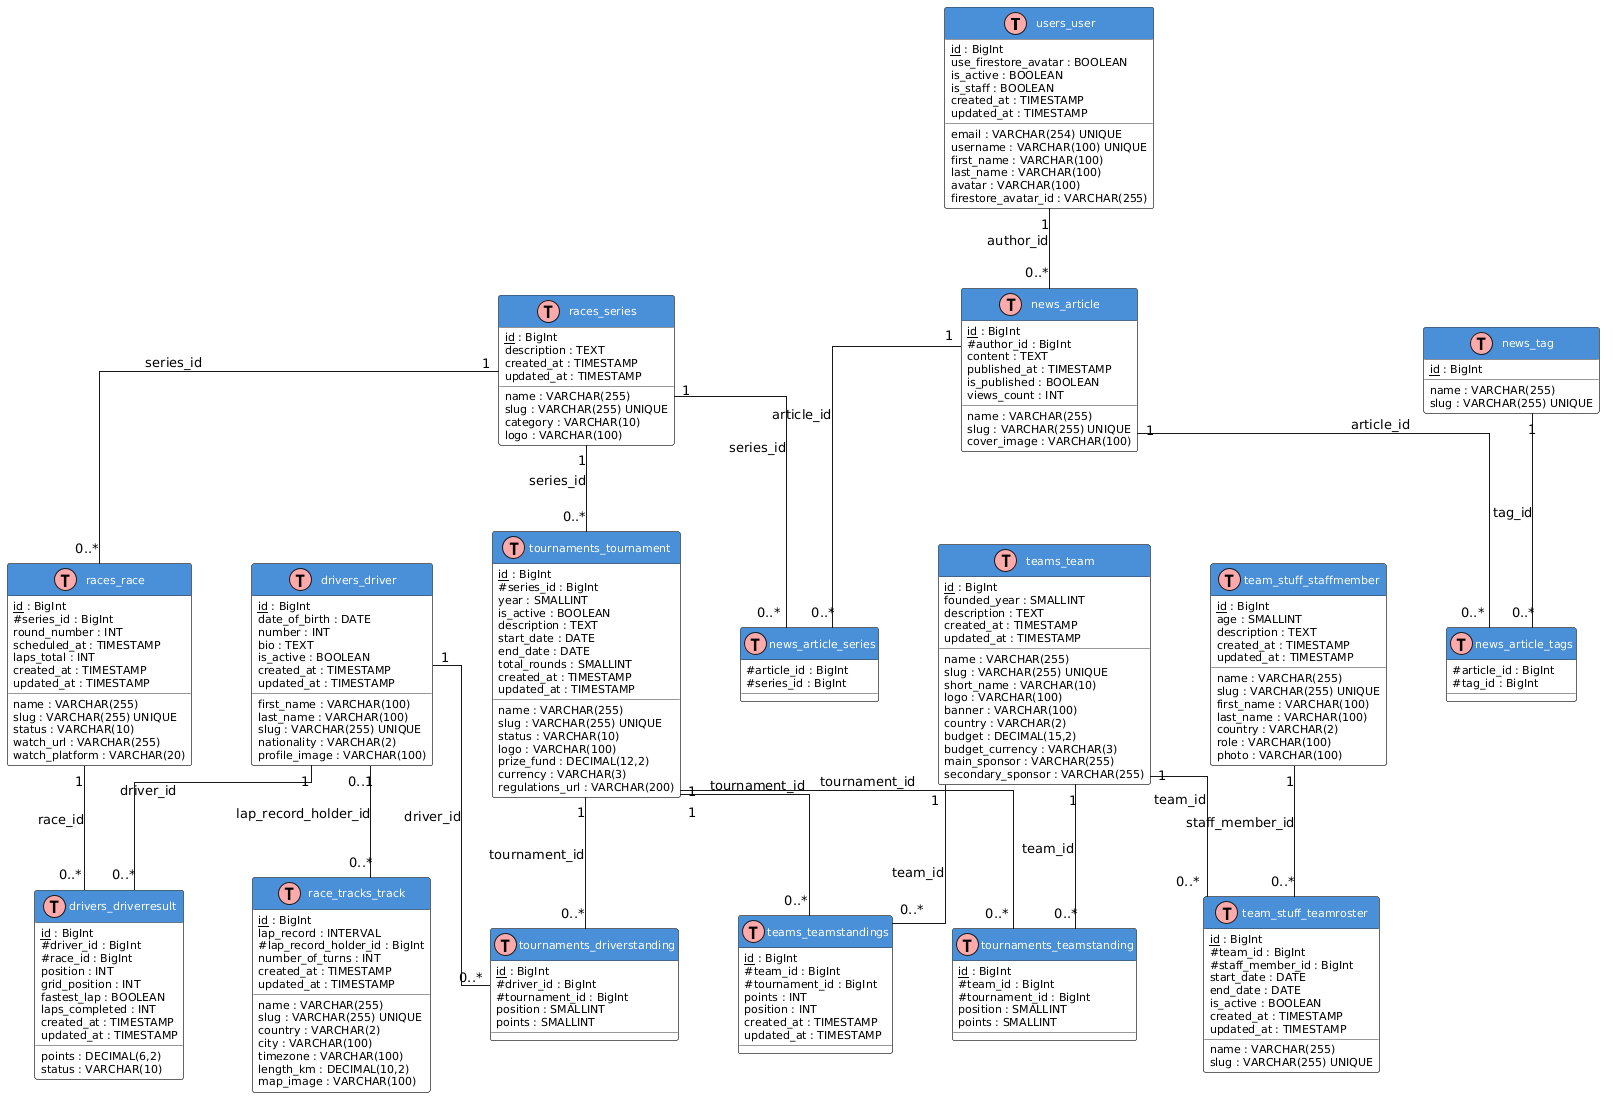

The diagram above was rendered by PlantUML. Its source (embedded in the PNG):
@startuml
!define TABLE(name,desc) class name as "desc" << (T,#FFAAAA) >>
!define PK(x) <u>x</u>
!define FK(x) #x

skinparam classAttributeIconSize 0
skinparam classBorderColor #333333
skinparam classBackgroundColor #FEFEFE
skinparam classHeaderBackgroundColor #4A90D9
skinparam classFontColor #FFFFFF
skinparam classFontSize 13
skinparam classAttributeFontSize 11
skinparam linetype ortho
skinparam nodesep 60
skinparam ranksep 80

' ─────────────────────────────────────────
' USERS
' ─────────────────────────────────────────
TABLE(User, "users_user") {
  PK(id) : BigInt
  email : VARCHAR(254) UNIQUE
  username : VARCHAR(100) UNIQUE
  first_name : VARCHAR(100)
  last_name : VARCHAR(100)
  avatar : VARCHAR(100)
  firestore_avatar_id : VARCHAR(255)
  use_firestore_avatar : BOOLEAN
  is_active : BOOLEAN
  is_staff : BOOLEAN
  created_at : TIMESTAMP
  updated_at : TIMESTAMP
}

' ─────────────────────────────────────────
' RACES
' ─────────────────────────────────────────
TABLE(Series, "races_series") {
  PK(id) : BigInt
  name : VARCHAR(255)
  slug : VARCHAR(255) UNIQUE
  category : VARCHAR(10)
  description : TEXT
  logo : VARCHAR(100)
  created_at : TIMESTAMP
  updated_at : TIMESTAMP
}

TABLE(Race, "races_race") {
  PK(id) : BigInt
  name : VARCHAR(255)
  slug : VARCHAR(255) UNIQUE
  FK(series_id) : BigInt
  round_number : INT
  scheduled_at : TIMESTAMP
  status : VARCHAR(10)
  watch_url : VARCHAR(255)
  watch_platform : VARCHAR(20)
  laps_total : INT
  created_at : TIMESTAMP
  updated_at : TIMESTAMP
}

' ─────────────────────────────────────────
' RACE TRACKS
' ─────────────────────────────────────────
TABLE(Track, "race_tracks_track") {
  PK(id) : BigInt
  name : VARCHAR(255)
  slug : VARCHAR(255) UNIQUE
  country : VARCHAR(2)
  city : VARCHAR(100)
  timezone : VARCHAR(100)
  length_km : DECIMAL(10,2)
  lap_record : INTERVAL
  FK(lap_record_holder_id) : BigInt
  number_of_turns : INT
  map_image : VARCHAR(100)
  created_at : TIMESTAMP
  updated_at : TIMESTAMP
}

' ─────────────────────────────────────────
' DRIVERS
' ─────────────────────────────────────────
TABLE(Driver, "drivers_driver") {
  PK(id) : BigInt
  first_name : VARCHAR(100)
  last_name : VARCHAR(100)
  slug : VARCHAR(255) UNIQUE
  nationality : VARCHAR(2)
  date_of_birth : DATE
  number : INT
  profile_image : VARCHAR(100)
  bio : TEXT
  is_active : BOOLEAN
  created_at : TIMESTAMP
  updated_at : TIMESTAMP
}

TABLE(DriverResult, "drivers_driverresult") {
  PK(id) : BigInt
  FK(driver_id) : BigInt
  FK(race_id) : BigInt
  position : INT
  grid_position : INT
  points : DECIMAL(6,2)
  status : VARCHAR(10)
  fastest_lap : BOOLEAN
  laps_completed : INT
  created_at : TIMESTAMP
  updated_at : TIMESTAMP
}

' ─────────────────────────────────────────
' TEAMS
' ─────────────────────────────────────────
TABLE(Team, "teams_team") {
  PK(id) : BigInt
  name : VARCHAR(255)
  slug : VARCHAR(255) UNIQUE
  short_name : VARCHAR(10)
  logo : VARCHAR(100)
  banner : VARCHAR(100)
  country : VARCHAR(2)
  founded_year : SMALLINT
  description : TEXT
  budget : DECIMAL(15,2)
  budget_currency : VARCHAR(3)
  main_sponsor : VARCHAR(255)
  secondary_sponsor : VARCHAR(255)
  created_at : TIMESTAMP
  updated_at : TIMESTAMP
}

TABLE(TeamStandings, "teams_teamstandings") {
  PK(id) : BigInt
  FK(team_id) : BigInt
  FK(tournament_id) : BigInt
  points : INT
  position : INT
  created_at : TIMESTAMP
  updated_at : TIMESTAMP
}

' ─────────────────────────────────────────
' TEAM STUFF
' ─────────────────────────────────────────
TABLE(StaffMember, "team_stuff_staffmember") {
  PK(id) : BigInt
  name : VARCHAR(255)
  slug : VARCHAR(255) UNIQUE
  first_name : VARCHAR(100)
  last_name : VARCHAR(100)
  age : SMALLINT
  country : VARCHAR(2)
  role : VARCHAR(100)
  description : TEXT
  photo : VARCHAR(100)
  created_at : TIMESTAMP
  updated_at : TIMESTAMP
}

TABLE(TeamRoster, "team_stuff_teamroster") {
  PK(id) : BigInt
  name : VARCHAR(255)
  slug : VARCHAR(255) UNIQUE
  FK(team_id) : BigInt
  FK(staff_member_id) : BigInt
  start_date : DATE
  end_date : DATE
  is_active : BOOLEAN
  created_at : TIMESTAMP
  updated_at : TIMESTAMP
}

' ─────────────────────────────────────────
' TOURNAMENTS
' ─────────────────────────────────────────
TABLE(Tournament, "tournaments_tournament") {
  PK(id) : BigInt
  name : VARCHAR(255)
  slug : VARCHAR(255) UNIQUE
  FK(series_id) : BigInt
  year : SMALLINT
  status : VARCHAR(10)
  is_active : BOOLEAN
  logo : VARCHAR(100)
  description : TEXT
  start_date : DATE
  end_date : DATE
  total_rounds : SMALLINT
  prize_fund : DECIMAL(12,2)
  currency : VARCHAR(3)
  regulations_url : VARCHAR(200)
  created_at : TIMESTAMP
  updated_at : TIMESTAMP
}

TABLE(TournamentTeamStanding, "tournaments_teamstanding") {
  PK(id) : BigInt
  FK(team_id) : BigInt
  FK(tournament_id) : BigInt
  position : SMALLINT
  points : SMALLINT
}

TABLE(TournamentDriverStanding, "tournaments_driverstanding") {
  PK(id) : BigInt
  FK(driver_id) : BigInt
  FK(tournament_id) : BigInt
  position : SMALLINT
  points : SMALLINT
}

' ─────────────────────────────────────────
' NEWS
' ─────────────────────────────────────────
TABLE(Tag, "news_tag") {
  PK(id) : BigInt
  name : VARCHAR(255)
  slug : VARCHAR(255) UNIQUE
}

TABLE(Article, "news_article") {
  PK(id) : BigInt
  name : VARCHAR(255)
  slug : VARCHAR(255) UNIQUE
  FK(author_id) : BigInt
  content : TEXT
  cover_image : VARCHAR(100)
  published_at : TIMESTAMP
  is_published : BOOLEAN
  views_count : INT
}

TABLE(ArticleSeries, "news_article_series") {
  FK(article_id) : BigInt
  FK(series_id) : BigInt
}

TABLE(ArticleTags, "news_article_tags") {
  FK(article_id) : BigInt
  FK(tag_id) : BigInt
}

' ─────────────────────────────────────────
' RELATIONSHIPS
' ─────────────────────────────────────────

' Races
Series "1" -- "0..*" Race : series_id
Series "1" -- "0..*" Tournament : series_id
Series "1" -- "0..*" ArticleSeries : series_id

' Tracks
Driver "0..1" -- "0..*" Track : lap_record_holder_id

' Driver Results
Driver "1" -- "0..*" DriverResult : driver_id
Race "1" -- "0..*" DriverResult : race_id

' Teams
Team "1" -- "0..*" TeamStandings : team_id
Team "1" -- "0..*" TeamRoster : team_id
Team "1" -- "0..*" TournamentTeamStanding : team_id

' Tournaments
Tournament "1" -- "0..*" TeamStandings : tournament_id
Tournament "1" -- "0..*" TournamentTeamStanding : tournament_id
Tournament "1" -- "0..*" TournamentDriverStanding : tournament_id

' Drivers in Tournaments
Driver "1" -- "0..*" TournamentDriverStanding : driver_id

' Staff
StaffMember "1" -- "0..*" TeamRoster : staff_member_id

' News
User "1" -- "0..*" Article : author_id
Article "1" -- "0..*" ArticleTags : article_id
Article "1" -- "0..*" ArticleSeries : article_id
Tag "1" -- "0..*" ArticleTags : tag_id
@enduml